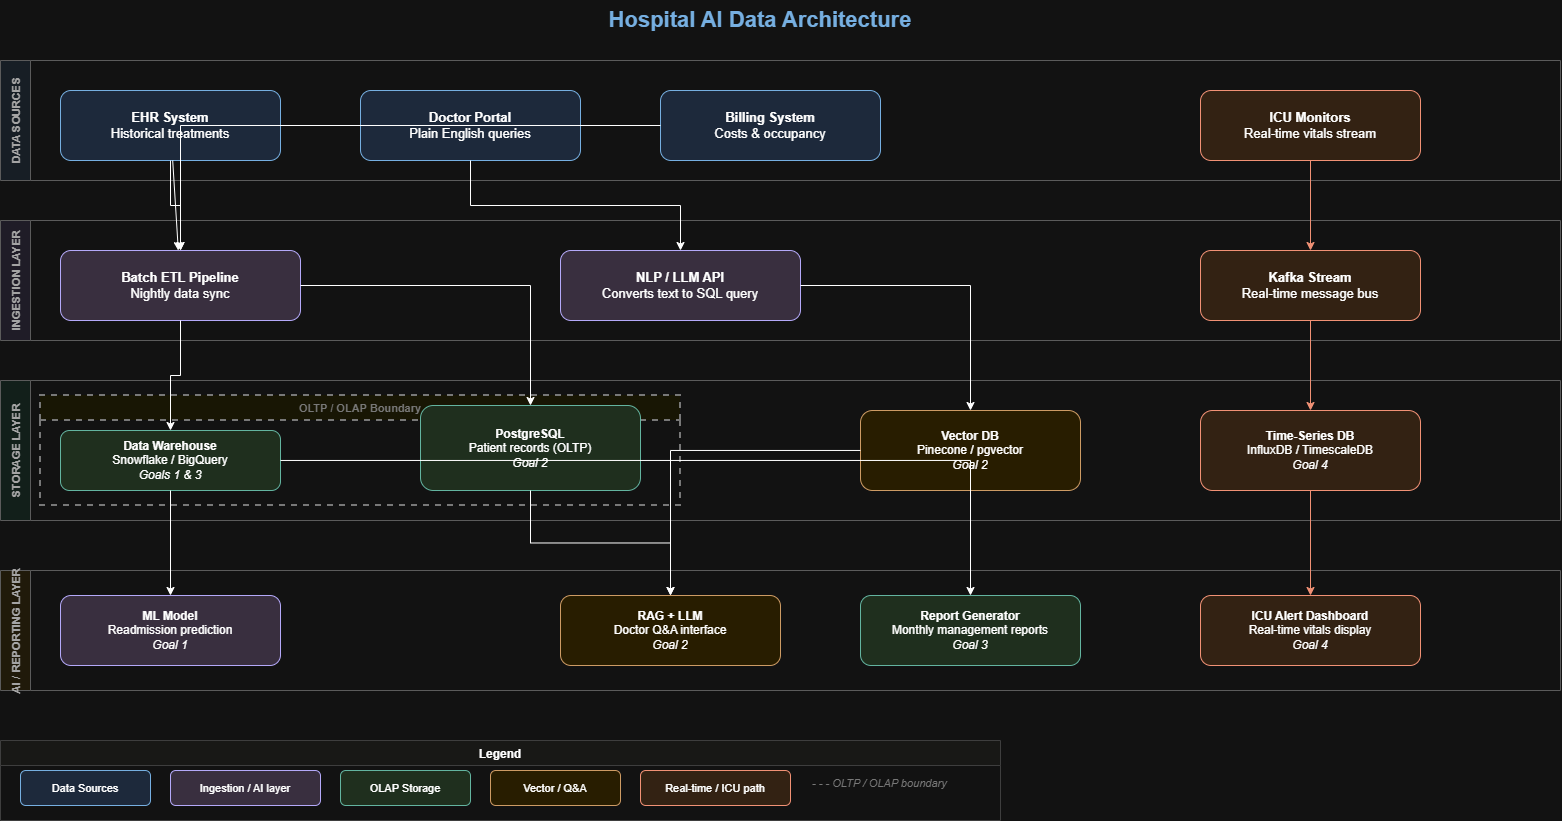

The diagram above was exported from draw.io. Its source (the exported page's mxGraphModel, read from the mxfile embedded in the PNG):
<mxGraphModel dx="1710" dy="823" grid="1" gridSize="10" guides="1" tooltips="1" connect="1" arrows="1" fold="1" page="1" pageScale="1" pageWidth="1654" pageHeight="1169" math="0" shadow="0">
  <root>
    <mxCell id="0" />
    <mxCell id="1" parent="0" />
    <mxCell id="title" parent="1" style="text;html=1;strokeColor=none;fillColor=none;align=center;verticalAlign=middle;whiteSpace=wrap;rounded=0;fontSize=22;fontStyle=1;fontColor=#1A5C96;" value="Hospital AI Data Architecture" vertex="1">
      <mxGeometry height="40" width="800" x="400" y="20" as="geometry" />
    </mxCell>
    <mxCell id="band1" parent="1" style="swimlane;startSize=30;fillColor=#EBF3FB;strokeColor=#AAAAAA;fontStyle=1;fontSize=11;fontColor=#555555;horizontal=0;" value="DATA SOURCES" vertex="1">
      <mxGeometry height="120" width="1560" x="40" y="80" as="geometry" />
    </mxCell>
    <mxCell id="ehr" parent="band1" style="rounded=1;whiteSpace=wrap;html=1;fillColor=#DAE8FC;strokeColor=#1A5C96;fontSize=13;" value="&lt;b&gt;EHR System&lt;/b&gt;&lt;br&gt;Historical treatments" vertex="1">
      <mxGeometry height="70" width="220" x="60" y="30" as="geometry" />
    </mxCell>
    <mxCell id="doctor" parent="band1" style="rounded=1;whiteSpace=wrap;html=1;fillColor=#DAE8FC;strokeColor=#1A5C96;fontSize=13;" value="&lt;b&gt;Doctor Portal&lt;/b&gt;&lt;br&gt;Plain English queries" vertex="1">
      <mxGeometry height="70" width="220" x="360" y="30" as="geometry" />
    </mxCell>
    <mxCell id="billing" parent="band1" style="rounded=1;whiteSpace=wrap;html=1;fillColor=#DAE8FC;strokeColor=#1A5C96;fontSize=13;" value="&lt;b&gt;Billing System&lt;/b&gt;&lt;br&gt;Costs &amp; occupancy" vertex="1">
      <mxGeometry height="70" width="220" x="660" y="30" as="geometry" />
    </mxCell>
    <mxCell id="icu_src" parent="band1" style="rounded=1;whiteSpace=wrap;html=1;fillColor=#FAE6D5;strokeColor=#B04020;fontSize=13;" value="&lt;b&gt;ICU Monitors&lt;/b&gt;&lt;br&gt;Real-time vitals stream" vertex="1">
      <mxGeometry height="70" width="220" x="1200" y="30" as="geometry" />
    </mxCell>
    <mxCell id="band2" parent="1" style="swimlane;startSize=30;fillColor=#F3F0FC;strokeColor=#AAAAAA;fontStyle=1;fontSize=11;fontColor=#555555;horizontal=0;" value="INGESTION LAYER" vertex="1">
      <mxGeometry height="120" width="1560" x="40" y="240" as="geometry" />
    </mxCell>
    <mxCell id="etl" parent="band2" style="rounded=1;whiteSpace=wrap;html=1;fillColor=#E1D5E7;strokeColor=#4A3D9A;fontSize=13;" value="&lt;b&gt;Batch ETL Pipeline&lt;/b&gt;&lt;br&gt;Nightly data sync" vertex="1">
      <mxGeometry height="70" width="240" x="60" y="30" as="geometry" />
    </mxCell>
    <mxCell id="nlp" parent="band2" style="rounded=1;whiteSpace=wrap;html=1;fillColor=#E1D5E7;strokeColor=#4A3D9A;fontSize=13;" value="&lt;b&gt;NLP / LLM API&lt;/b&gt;&lt;br&gt;Converts text to SQL query" vertex="1">
      <mxGeometry height="70" width="240" x="560" y="30" as="geometry" />
    </mxCell>
    <mxCell id="kafka" parent="band2" style="rounded=1;whiteSpace=wrap;html=1;fillColor=#FAE6D5;strokeColor=#B04020;fontSize=13;" value="&lt;b&gt;Kafka Stream&lt;/b&gt;&lt;br&gt;Real-time message bus" vertex="1">
      <mxGeometry height="70" width="220" x="1200" y="30" as="geometry" />
    </mxCell>
    <mxCell id="band3" parent="1" style="swimlane;startSize=30;fillColor=#E8F7F1;strokeColor=#AAAAAA;fontStyle=1;fontSize=11;fontColor=#555555;horizontal=0;" value="STORAGE LAYER" vertex="1">
      <mxGeometry height="140" width="1560" x="40" y="400" as="geometry" />
    </mxCell>
    <mxCell id="oltp_olap" parent="band3" style="swimlane;startSize=25;dashed=1;strokeColor=#888888;fillColor=#FFFDE7;fontSize=11;fontColor=#888888;strokeWidth=2;arcSize=5;" value="OLTP / OLAP Boundary" vertex="1">
      <mxGeometry height="110" width="640" x="40" y="15" as="geometry" />
    </mxCell>
    <mxCell id="dw" parent="oltp_olap" style="rounded=1;whiteSpace=wrap;html=1;fillColor=#D5E8D4;strokeColor=#0F6E56;fontSize=12;" value="&lt;b&gt;Data Warehouse&lt;/b&gt;&lt;br&gt;Snowflake / BigQuery&lt;br&gt;&lt;i&gt;Goals 1 &amp; 3&lt;/i&gt;" vertex="1">
      <mxGeometry height="60" width="220" x="20" y="35" as="geometry" />
    </mxCell>
    <mxCell id="postgres" parent="oltp_olap" style="rounded=1;whiteSpace=wrap;html=1;fillColor=#D5E8D4;strokeColor=#0F6E56;fontSize=12;" value="&lt;b&gt;PostgreSQL&lt;/b&gt;&lt;br&gt;Patient records (OLTP)&lt;br&gt;&lt;i&gt;Goal 2&lt;/i&gt;" vertex="1">
      <mxGeometry height="85" width="220" x="380" y="10" as="geometry" />
    </mxCell>
    <mxCell id="vectordb" parent="band3" style="rounded=1;whiteSpace=wrap;html=1;fillColor=#FFF2CC;strokeColor=#8A5010;fontSize=12;" value="&lt;b&gt;Vector DB&lt;/b&gt;&lt;br&gt;Pinecone / pgvector&lt;br&gt;&lt;i&gt;Goal 2&lt;/i&gt;" vertex="1">
      <mxGeometry height="80" width="220" x="860" y="30" as="geometry" />
    </mxCell>
    <mxCell id="tsdb" parent="band3" style="rounded=1;whiteSpace=wrap;html=1;fillColor=#FAE6D5;strokeColor=#B04020;fontSize=12;" value="&lt;b&gt;Time-Series DB&lt;/b&gt;&lt;br&gt;InfluxDB / TimescaleDB&lt;br&gt;&lt;i&gt;Goal 4&lt;/i&gt;" vertex="1">
      <mxGeometry height="80" width="220" x="1200" y="30" as="geometry" />
    </mxCell>
    <mxCell id="band4" parent="1" style="swimlane;startSize=30;fillColor=#FDF6E3;strokeColor=#AAAAAA;fontStyle=1;fontSize=11;fontColor=#555555;horizontal=0;" value="AI / REPORTING LAYER" vertex="1">
      <mxGeometry height="120" width="1560" x="40" y="590" as="geometry" />
    </mxCell>
    <mxCell id="ml" parent="band4" style="rounded=1;whiteSpace=wrap;html=1;fillColor=#E1D5E7;strokeColor=#4A3D9A;fontSize=12;" value="&lt;b&gt;ML Model&lt;/b&gt;&lt;br&gt;Readmission prediction&lt;br&gt;&lt;i&gt;Goal 1&lt;/i&gt;" vertex="1">
      <mxGeometry height="70" width="220" x="60" y="25" as="geometry" />
    </mxCell>
    <mxCell id="rag" parent="band4" style="rounded=1;whiteSpace=wrap;html=1;fillColor=#FFF2CC;strokeColor=#8A5010;fontSize=12;" value="&lt;b&gt;RAG + LLM&lt;/b&gt;&lt;br&gt;Doctor Q&amp;A interface&lt;br&gt;&lt;i&gt;Goal 2&lt;/i&gt;" vertex="1">
      <mxGeometry height="70" width="220" x="560" y="25" as="geometry" />
    </mxCell>
    <mxCell id="reportgen" parent="band4" style="rounded=1;whiteSpace=wrap;html=1;fillColor=#D5E8D4;strokeColor=#0F6E56;fontSize=12;" value="&lt;b&gt;Report Generator&lt;/b&gt;&lt;br&gt;Monthly management reports&lt;br&gt;&lt;i&gt;Goal 3&lt;/i&gt;" vertex="1">
      <mxGeometry height="70" width="220" x="860" y="25" as="geometry" />
    </mxCell>
    <mxCell id="icualert" parent="band4" style="rounded=1;whiteSpace=wrap;html=1;fillColor=#FAE6D5;strokeColor=#B04020;fontSize=12;" value="&lt;b&gt;ICU Alert Dashboard&lt;/b&gt;&lt;br&gt;Real-time vitals display&lt;br&gt;&lt;i&gt;Goal 4&lt;/i&gt;" vertex="1">
      <mxGeometry height="70" width="220" x="1200" y="25" as="geometry" />
    </mxCell>
    <mxCell id="a1" edge="1" parent="1" source="ehr" style="edgeStyle=orthogonalEdgeStyle;rounded=0;orthogonalLoop=1;jettySize=auto;exitX=0.5;exitY=1;exitDx=0;exitDy=0;entryX=0.5;entryY=0;entryDx=0;entryDy=0;" target="etl">
      <mxGeometry relative="1" as="geometry" />
    </mxCell>
    <mxCell id="a2" edge="1" parent="1" source="doctor" style="edgeStyle=orthogonalEdgeStyle;rounded=0;" target="nlp">
      <mxGeometry relative="1" as="geometry" />
    </mxCell>
    <mxCell id="a3" edge="1" parent="1" source="billing" style="edgeStyle=orthogonalEdgeStyle;rounded=0;" target="etl">
      <mxGeometry relative="1" as="geometry" />
    </mxCell>
    <mxCell id="a4" edge="1" parent="1" source="icu_src" style="edgeStyle=orthogonalEdgeStyle;rounded=0;strokeColor=#B04020;fontColor=#B04020;" target="kafka">
      <mxGeometry relative="1" as="geometry" />
    </mxCell>
    <mxCell id="a5" edge="1" parent="1" source="etl" style="edgeStyle=orthogonalEdgeStyle;rounded=0;" target="dw">
      <mxGeometry relative="1" as="geometry" />
    </mxCell>
    <mxCell id="a6" edge="1" parent="1" source="etl" style="edgeStyle=orthogonalEdgeStyle;rounded=0;" target="postgres">
      <mxGeometry relative="1" as="geometry" />
    </mxCell>
    <mxCell id="a7" edge="1" parent="1" source="nlp" style="edgeStyle=orthogonalEdgeStyle;rounded=0;" target="vectordb">
      <mxGeometry relative="1" as="geometry" />
    </mxCell>
    <mxCell id="a8" edge="1" parent="1" source="kafka" style="edgeStyle=orthogonalEdgeStyle;rounded=0;strokeColor=#B04020;" target="tsdb">
      <mxGeometry relative="1" as="geometry" />
    </mxCell>
    <mxCell id="a9" edge="1" parent="1" source="dw" style="edgeStyle=orthogonalEdgeStyle;rounded=0;" target="ml">
      <mxGeometry relative="1" as="geometry" />
    </mxCell>
    <mxCell id="a10" edge="1" parent="1" source="dw" style="edgeStyle=orthogonalEdgeStyle;rounded=0;" target="reportgen">
      <mxGeometry relative="1" as="geometry" />
    </mxCell>
    <mxCell id="a11" edge="1" parent="1" source="postgres" style="edgeStyle=orthogonalEdgeStyle;rounded=0;" target="rag">
      <mxGeometry relative="1" as="geometry" />
    </mxCell>
    <mxCell id="a12" edge="1" parent="1" source="vectordb" style="edgeStyle=orthogonalEdgeStyle;rounded=0;" target="rag">
      <mxGeometry relative="1" as="geometry" />
    </mxCell>
    <mxCell id="a13" edge="1" parent="1" source="tsdb" style="edgeStyle=orthogonalEdgeStyle;rounded=0;strokeColor=#B04020;" target="icualert">
      <mxGeometry relative="1" as="geometry" />
    </mxCell>
    <mxCell id="legend_bg" parent="1" style="swimlane;startSize=25;fillColor=#F8F8F6;strokeColor=#CCCCCC;fontSize=12;fontStyle=1;" value="Legend" vertex="1">
      <mxGeometry height="80" width="1000" x="40" y="760" as="geometry" />
    </mxCell>
    <mxCell id="l1" parent="legend_bg" style="rounded=1;fillColor=#DAE8FC;strokeColor=#1A5C96;fontSize=11;" value="Data Sources" vertex="1">
      <mxGeometry height="35" width="130" x="20" y="30" as="geometry" />
    </mxCell>
    <mxCell id="l2" parent="legend_bg" style="rounded=1;fillColor=#E1D5E7;strokeColor=#4A3D9A;fontSize=11;" value="Ingestion / AI layer" vertex="1">
      <mxGeometry height="35" width="150" x="170" y="30" as="geometry" />
    </mxCell>
    <mxCell id="l3" parent="legend_bg" style="rounded=1;fillColor=#D5E8D4;strokeColor=#0F6E56;fontSize=11;" value="OLAP Storage" vertex="1">
      <mxGeometry height="35" width="130" x="340" y="30" as="geometry" />
    </mxCell>
    <mxCell id="l4" parent="legend_bg" style="rounded=1;fillColor=#FFF2CC;strokeColor=#8A5010;fontSize=11;" value="Vector / Q&amp;A" vertex="1">
      <mxGeometry height="35" width="130" x="490" y="30" as="geometry" />
    </mxCell>
    <mxCell id="l5" parent="legend_bg" style="rounded=1;fillColor=#FAE6D5;strokeColor=#B04020;fontSize=11;" value="Real-time / ICU path" vertex="1">
      <mxGeometry height="35" width="150" x="640" y="30" as="geometry" />
    </mxCell>
    <mxCell id="l6" parent="legend_bg" style="text;html=1;strokeColor=none;fillColor=none;fontSize=11;fontColor=#888888;fontStyle=2;" value="- - - OLTP / OLAP boundary" vertex="1">
      <mxGeometry height="35" width="175" x="810" y="30" as="geometry" />
    </mxCell>
    <mxCell id="vTu6SWPd1emngwp811pf-1" edge="1" parent="1" source="ehr" style="rounded=0;orthogonalLoop=1;jettySize=auto;html=1;" target="etl" value="">
      <mxGeometry relative="1" as="geometry" />
    </mxCell>
  </root>
</mxGraphModel>